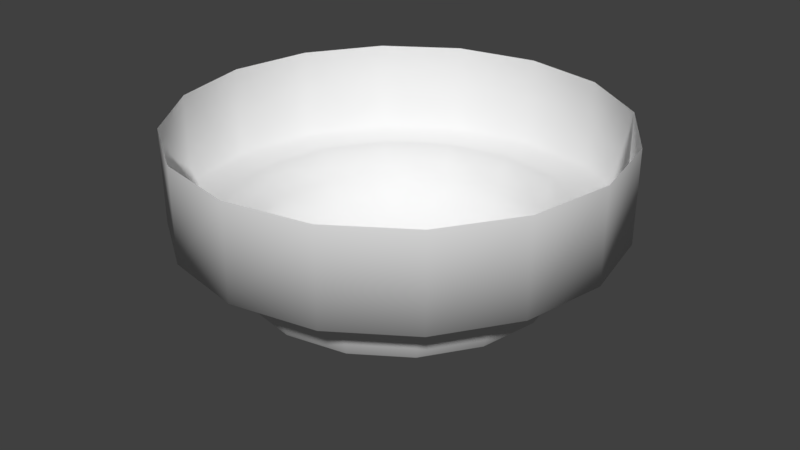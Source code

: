 # Source: Ceiling_Speaker.blend  (saved by Blender 2.78.0; exported with 4.5.12 LTS)
import bpy
from mathutils import Matrix  # noqa: F401  (used for matrix-valued properties, if any)

bpy.ops.wm.read_factory_settings(use_empty=True)
scene = bpy.context.scene
scene.name = 'Scene'

# ---- collections
col_collection_5 = bpy.data.collections.new('Collection 5'); scene.collection.children.link(col_collection_5)

# ---- materials (node trees are filled in below, after node groups)
mat_hospital_floor_material = bpy.data.materials.new('Hospital_Floor_Material')
mat_hospital_floor_material.alpha_threshold = 0.0
mat_hospital_floor_material.use_transparent_shadow = False
mat_hospital_floor_material.roughness = 0.5
mat_hospital_ceiling_material = bpy.data.materials.new('Hospital_Ceiling_Material')
mat_hospital_ceiling_material.alpha_threshold = 0.0
mat_hospital_ceiling_material.use_transparent_shadow = False
mat_hospital_ceiling_material.roughness = 0.5

# ---- material node trees

# ---- world
world_world = bpy.data.worlds.new('World'); scene.world = world_world
world_world.color = (0.05088, 0.05088, 0.05088)
world_world.use_sun_shadow = False
world_world.sun_shadow_jitter_overblur = 0.0
world_world.cycles.sampling_method = 'MANUAL'

# ---- meshes
me_plane = bpy.data.meshes.new('Plane')
me_plane.from_pydata([(-3.941e-08, 0.1, 2.637), (-0.03827, 0.09239, 2.637), (-0.07071, 0.07071, 2.637), (-0.09239, 0.03827, 2.637), (-0.1, 5.22e-09, 2.637), (-0.09239, -0.03827, 2.637), (-0.07071, -0.07071, 2.637), (-0.03827, -0.09239, 2.637), (-5.451e-08, -0.1, 2.637), (0.03827, -0.09239, 2.637), (0.07071, -0.07071, 2.637), (0.09239, -0.03827, 2.637), (0.1, 1.078e-08, 2.637), (0.09239, 0.03827, 2.637), (0.07071, 0.07071, 2.637), (0.03827, 0.09239, 2.637), (-3.941e-08, 0.1, 2.594), (-0.03827, 0.09239, 2.594), (-0.07071, 0.07071, 2.594), (-0.09239, 0.03827, 2.594), (-0.1, 5.22e-09, 2.594), (-0.09239, -0.03827, 2.594), (-0.07071, -0.07071, 2.594), (-0.03827, -0.09239, 2.594), (-5.451e-08, -0.1, 2.594), (0.03827, -0.09239, 2.594), (0.07071, -0.07071, 2.594), (0.09239, -0.03827, 2.594), (0.1, 1.078e-08, 2.594), (0.09239, 0.03827, 2.594), (0.07071, 0.07071, 2.594), (0.03827, 0.09239, 2.594), (-4.146e-08, 0.08, 2.594), (-0.03061, 0.07391, 2.594), (-0.05657, 0.05657, 2.594), (-0.07391, 0.03061, 2.594), (-0.08, 6.504e-09, 2.594), (-0.07391, -0.03061, 2.594), (-0.05657, -0.05657, 2.594), (-0.03061, -0.07391, 2.594), (-5.354e-08, -0.08, 2.594), (0.03061, -0.07391, 2.594), (0.05657, -0.05657, 2.594), (0.07391, -0.03061, 2.594), (0.08, 1.095e-08, 2.594), (0.07391, 0.03061, 2.594), (0.05657, 0.05657, 2.594), (0.03061, 0.07391, 2.594), (-4.78e-08, 1.257e-08, 2.538), (-4.687e-08, 1.257e-08, 2.538), (-4.687e-08, 8.846e-09, 2.538), (-4.687e-08, 8.846e-09, 2.538), (-4.687e-08, 9.777e-09, 2.538), (-4.687e-08, 8.846e-09, 2.538), (-4.687e-08, 8.846e-09, 2.538), (-4.687e-08, 1.257e-08, 2.538), (-4.78e-08, 1.257e-08, 2.538), (-4.687e-08, 1.257e-08, 2.538), (-4.687e-08, 8.846e-09, 2.538), (-4.687e-08, 8.846e-09, 2.538), (-4.687e-08, 9.777e-09, 2.538), (-4.687e-08, 8.846e-09, 2.538), (-4.687e-08, 8.846e-09, 2.538), (-4.687e-08, 1.257e-08, 2.538), (0.07122, 1.001e-08, 2.566), (0.06579, 0.02725, 2.566), (-0.06579, -0.02725, 2.566), (-0.05036, -0.05036, 2.566), (0.05036, 0.05036, 2.566), (-0.02725, -0.06579, 2.566), (0.02725, 0.06579, 2.566), (-5.172e-08, -0.07122, 2.566), (-4.097e-08, 0.07122, 2.566), (-0.02725, 0.06579, 2.566), (0.02725, -0.06579, 2.566), (-0.05036, 0.05036, 2.566), (0.05036, -0.05036, 2.566), (-0.06579, 0.02725, 2.566), (0.06579, -0.02725, 2.566), (-0.07122, 6.045e-09, 2.566), (0.06985, 0.02893, 2.578), (-0.05346, -0.05346, 2.578), (0.05346, 0.05346, 2.578), (-0.02893, -0.06985, 2.578), (0.02893, 0.06985, 2.578), (-5.307e-08, -0.0756, 2.578), (-0.02893, 0.06985, 2.578), (0.02893, -0.06985, 2.578), (-0.05346, 0.05346, 2.578), (0.05346, -0.05346, 2.578), (-0.06985, 0.02893, 2.578), (0.06985, -0.02893, 2.578), (-0.0756, 6.217e-09, 2.578), (0.0756, 1.042e-08, 2.578), (-0.06985, -0.02893, 2.578), (-4.166e-08, 0.0756, 2.578), (0.05341, 9.754e-09, 2.554), (-0.04935, -0.02044, 2.554), (-4.277e-08, 0.05341, 2.554), (0.04935, 0.02044, 2.554), (-0.03777, -0.03777, 2.554), (0.03777, 0.03777, 2.554), (-0.02044, -0.04935, 2.554), (0.02044, 0.04935, 2.554), (-5.083e-08, -0.05341, 2.554), (-0.02044, 0.04935, 2.554), (0.02044, -0.04935, 2.554), (-0.03777, 0.03777, 2.554), (0.03777, -0.03777, 2.554), (-0.04935, 0.02044, 2.554), (0.04935, -0.02044, 2.554), (-0.05341, 6.782e-09, 2.554)], [], [(2, 1, 17, 18), (10, 9, 25, 26), (3, 2, 18, 19), (11, 10, 26, 27), (4, 3, 19, 20), (12, 11, 27, 28), (5, 4, 20, 21), (13, 12, 28, 29), (6, 5, 21, 22), (14, 13, 29, 30), (7, 6, 22, 23), (15, 14, 30, 31), (8, 7, 23, 24), (1, 0, 16, 17), (0, 15, 31, 16), (9, 8, 24, 25), (24, 23, 39, 40), (17, 16, 32, 33), (16, 31, 47, 32), (25, 24, 40, 41), (18, 17, 33, 34), (26, 25, 41, 42), (19, 18, 34, 35), (27, 26, 42, 43), (20, 19, 35, 36), (28, 27, 43, 44), (21, 20, 36, 37), (29, 28, 44, 45), (22, 21, 37, 38), (30, 29, 45, 46), (23, 22, 38, 39), (31, 30, 46, 47), (99, 96, 60, 61), (100, 97, 53, 54), (101, 99, 61, 62), (102, 100, 54, 55), (103, 101, 62, 63), (104, 102, 55, 56), (105, 98, 48, 49), (98, 103, 63, 48), (106, 104, 56, 57), (107, 105, 49, 50), (108, 106, 57, 58), (109, 107, 50, 51), (110, 108, 58, 59), (111, 109, 51, 52), (96, 110, 59, 60), (97, 111, 52, 53), (94, 92, 79, 66), (93, 91, 78, 64), (92, 90, 77, 79), (91, 89, 76, 78), (90, 88, 75, 77), (89, 87, 74, 76), (88, 86, 73, 75), (87, 85, 71, 74), (95, 84, 70, 72), (86, 95, 72, 73), (85, 83, 69, 71), (84, 82, 68, 70), (83, 81, 67, 69), (82, 80, 65, 68), (81, 94, 66, 67), (80, 93, 64, 65), (45, 44, 93, 80), (38, 37, 94, 81), (46, 45, 80, 82), (39, 38, 81, 83), (47, 46, 82, 84), (40, 39, 83, 85), (33, 32, 95, 86), (32, 47, 84, 95), (41, 40, 85, 87), (34, 33, 86, 88), (42, 41, 87, 89), (35, 34, 88, 90), (43, 42, 89, 91), (36, 35, 90, 92), (44, 43, 91, 93), (37, 36, 92, 94), (66, 79, 111, 97), (64, 78, 110, 96), (79, 77, 109, 111), (78, 76, 108, 110), (77, 75, 107, 109), (76, 74, 106, 108), (75, 73, 105, 107), (74, 71, 104, 106), (72, 70, 103, 98), (73, 72, 98, 105), (71, 69, 102, 104), (70, 68, 101, 103), (69, 67, 100, 102), (68, 65, 99, 101), (67, 66, 97, 100), (65, 64, 96, 99)])
me_plane.polygons.foreach_set('use_smooth', [True] * 96)
_uv = me_plane.uv_layers.new(name='UVMap')
_uv.uv.foreach_set('vector', [0.1464, 0.1464, 0.3087, 0.03806, 0.3087, 0.03806, 0.1464, 0.1464, 0.8536, 0.8536, 0.6913, 0.9619, 0.6913, 0.9619, 0.8536, 0.8536, 0.03806, 0.3087, 0.1464, 0.1464, 0.1464, 0.1464, 0.03806, 0.3087, 0.9619, 0.6913, 0.8536, 0.8536, 0.8536, 0.8536, 0.9619, 0.6913, 0.0, 0.5, 0.03806, 0.3087, 0.03806, 0.3087, 0.0, 0.5, 1.0, 0.5, 0.9619, 0.6913, 0.9619, 0.6913, 1.0, 0.5, 0.03806, 0.6913, 0.0, 0.5, 0.0, 0.5, 0.03806, 0.6913, 0.9619, 0.3087, 1.0, 0.5, 1.0, 0.5, 0.9619, 0.3087, 0.1464, 0.8536, 0.03806, 0.6913, 0.03806, 0.6913, 0.1464, 0.8536, 0.8536, 0.1464, 0.9619, 0.3087, 0.9619, 0.3087, 0.8536, 0.1464, 0.3087, 0.9619, 0.1464, 0.8536, 0.1464, 0.8536, 0.3087, 0.9619, 0.6913, 0.03806, 0.8536, 0.1464, 0.8536, 0.1464, 0.6913, 0.03806, 0.5, 1.0, 0.3087, 0.9619, 0.3087, 0.9619, 0.5, 1.0, 0.3087, 0.03806, 0.5, 0.0, 0.5, 0.0, 0.3087, 0.03806, 0.5, 0.0, 0.6913, 0.03806, 0.6913, 0.03806, 0.5, 0.0, 0.6913, 0.9619, 0.5, 1.0, 0.5, 1.0, 0.6913, 0.9619, 0.5, 1.0, 0.3087, 0.9619, 0.3469, 0.8696, 0.5, 0.9, 0.3087, 0.03806, 0.5, 0.0, 0.5, 0.1, 0.3469, 0.1304, 0.5, 0.0, 0.6913, 0.03806, 0.6531, 0.1304, 0.5, 0.1, 0.6913, 0.9619, 0.5, 1.0, 0.5, 0.9, 0.6531, 0.8696, 0.1464, 0.1464, 0.3087, 0.03806, 0.3469, 0.1304, 0.2172, 0.2172, 0.8536, 0.8536, 0.6913, 0.9619, 0.6531, 0.8696, 0.7828, 0.7828, 0.03806, 0.3087, 0.1464, 0.1464, 0.2172, 0.2172, 0.1304, 0.3469, 0.9619, 0.6913, 0.8536, 0.8536, 0.7828, 0.7828, 0.8696, 0.6531, 0.0, 0.5, 0.03806, 0.3087, 0.1304, 0.3469, 0.1, 0.5, 1.0, 0.5, 0.9619, 0.6913, 0.8696, 0.6531, 0.9, 0.5, 0.03806, 0.6913, 0.0, 0.5, 0.1, 0.5, 0.1304, 0.6531, 0.9619, 0.3087, 1.0, 0.5, 0.9, 0.5, 0.8696, 0.3469, 0.1464, 0.8536, 0.03806, 0.6913, 0.1304, 0.6531, 0.2172, 0.7828, 0.8536, 0.1464, 0.9619, 0.3087, 0.8696, 0.3469, 0.7828, 0.2172, 0.3087, 0.9619, 0.1464, 0.8536, 0.2172, 0.7828, 0.3469, 0.8696, 0.6913, 0.03806, 0.8536, 0.1464, 0.7828, 0.2172, 0.6531, 0.1304, 0.6645, 0.4319, 0.678, 0.5, 0.5, 0.5, 0.5, 0.5, 0.3741, 0.6259, 0.3355, 0.5681, 0.5, 0.5, 0.5, 0.5, 0.6259, 0.3741, 0.6645, 0.4319, 0.5, 0.5, 0.5, 0.5, 0.4319, 0.6645, 0.3741, 0.6259, 0.5, 0.5, 0.5, 0.5, 0.5681, 0.3355, 0.6259, 0.3741, 0.5, 0.5, 0.5, 0.5, 0.5, 0.678, 0.4319, 0.6645, 0.5, 0.5, 0.5, 0.5, 0.4319, 0.3355, 0.5, 0.322, 0.5, 0.5, 0.5, 0.5, 0.5, 0.322, 0.5681, 0.3355, 0.5, 0.5, 0.5, 0.5, 0.5681, 0.6645, 0.5, 0.678, 0.5, 0.5, 0.5, 0.5, 0.3741, 0.3741, 0.4319, 0.3355, 0.5, 0.5, 0.5, 0.5, 0.6259, 0.6259, 0.5681, 0.6645, 0.5, 0.5, 0.5, 0.5, 0.3355, 0.4319, 0.3741, 0.3741, 0.5, 0.5, 0.5, 0.5, 0.6645, 0.5681, 0.6259, 0.6259, 0.5, 0.5, 0.5, 0.5, 0.322, 0.5, 0.3355, 0.4319, 0.5, 0.5, 0.5, 0.5, 0.678, 0.5, 0.6645, 0.5681, 0.5, 0.5, 0.5, 0.5, 0.3355, 0.5681, 0.322, 0.5, 0.5, 0.5, 0.5, 0.5, 0.1766, 0.6339, 0.15, 0.5, 0.2261, 0.5, 0.2469, 0.6048, 0.85, 0.5, 0.8234, 0.6339, 0.7531, 0.6048, 0.7739, 0.5, 0.15, 0.5, 0.1766, 0.3661, 0.2469, 0.3952, 0.2261, 0.5, 0.8234, 0.6339, 0.7475, 0.7475, 0.6937, 0.6937, 0.7531, 0.6048, 0.1766, 0.3661, 0.2525, 0.2525, 0.3063, 0.3063, 0.2469, 0.3952, 0.7475, 0.7475, 0.6339, 0.8234, 0.6048, 0.7531, 0.6937, 0.6937, 0.2525, 0.2525, 0.3661, 0.1766, 0.3952, 0.2469, 0.3063, 0.3063, 0.6339, 0.8234, 0.5, 0.85, 0.5, 0.7739, 0.6048, 0.7531, 0.5, 0.15, 0.6339, 0.1766, 0.6048, 0.2469, 0.5, 0.2261, 0.3661, 0.1766, 0.5, 0.15, 0.5, 0.2261, 0.3952, 0.2469, 0.5, 0.85, 0.3661, 0.8234, 0.3952, 0.7531, 0.5, 0.7739, 0.6339, 0.1766, 0.7475, 0.2525, 0.6937, 0.3063, 0.6048, 0.2469, 0.3661, 0.8234, 0.2525, 0.7475, 0.3063, 0.6937, 0.3952, 0.7531, 0.7475, 0.2525, 0.8234, 0.3661, 0.7531, 0.3952, 0.6937, 0.3063, 0.2525, 0.7475, 0.1766, 0.6339, 0.2469, 0.6048, 0.3063, 0.6937, 0.8234, 0.3661, 0.85, 0.5, 0.7739, 0.5, 0.7531, 0.3952, 0.8696, 0.3469, 0.9, 0.5, 0.85, 0.5, 0.8234, 0.3661, 0.2172, 0.7828, 0.1304, 0.6531, 0.1766, 0.6339, 0.2525, 0.7475, 0.7828, 0.2172, 0.8696, 0.3469, 0.8234, 0.3661, 0.7475, 0.2525, 0.3469, 0.8696, 0.2172, 0.7828, 0.2525, 0.7475, 0.3661, 0.8234, 0.6531, 0.1304, 0.7828, 0.2172, 0.7475, 0.2525, 0.6339, 0.1766, 0.5, 0.9, 0.3469, 0.8696, 0.3661, 0.8234, 0.5, 0.85, 0.3469, 0.1304, 0.5, 0.1, 0.5, 0.15, 0.3661, 0.1766, 0.5, 0.1, 0.6531, 0.1304, 0.6339, 0.1766, 0.5, 0.15, 0.6531, 0.8696, 0.5, 0.9, 0.5, 0.85, 0.6339, 0.8234, 0.2172, 0.2172, 0.3469, 0.1304, 0.3661, 0.1766, 0.2525, 0.2525, 0.7828, 0.7828, 0.6531, 0.8696, 0.6339, 0.8234, 0.7475, 0.7475, 0.1304, 0.3469, 0.2172, 0.2172, 0.2525, 0.2525, 0.1766, 0.3661, 0.8696, 0.6531, 0.7828, 0.7828, 0.7475, 0.7475, 0.8234, 0.6339, 0.1, 0.5, 0.1304, 0.3469, 0.1766, 0.3661, 0.15, 0.5, 0.9, 0.5, 0.8696, 0.6531, 0.8234, 0.6339, 0.85, 0.5, 0.1304, 0.6531, 0.1, 0.5, 0.15, 0.5, 0.1766, 0.6339, 0.2469, 0.6048, 0.2261, 0.5, 0.322, 0.5, 0.3355, 0.5681, 0.7739, 0.5, 0.7531, 0.6048, 0.6645, 0.5681, 0.678, 0.5, 0.2261, 0.5, 0.2469, 0.3952, 0.3355, 0.4319, 0.322, 0.5, 0.7531, 0.6048, 0.6937, 0.6937, 0.6259, 0.6259, 0.6645, 0.5681, 0.2469, 0.3952, 0.3063, 0.3063, 0.3741, 0.3741, 0.3355, 0.4319, 0.6937, 0.6937, 0.6048, 0.7531, 0.5681, 0.6645, 0.6259, 0.6259, 0.3063, 0.3063, 0.3952, 0.2469, 0.4319, 0.3355, 0.3741, 0.3741, 0.6048, 0.7531, 0.5, 0.7739, 0.5, 0.678, 0.5681, 0.6645, 0.5, 0.2261, 0.6048, 0.2469, 0.5681, 0.3355, 0.5, 0.322, 0.3952, 0.2469, 0.5, 0.2261, 0.5, 0.322, 0.4319, 0.3355, 0.5, 0.7739, 0.3952, 0.7531, 0.4319, 0.6645, 0.5, 0.678, 0.6048, 0.2469, 0.6937, 0.3063, 0.6259, 0.3741, 0.5681, 0.3355, 0.3952, 0.7531, 0.3063, 0.6937, 0.3741, 0.6259, 0.4319, 0.6645, 0.6937, 0.3063, 0.7531, 0.3952, 0.6645, 0.4319, 0.6259, 0.3741, 0.3063, 0.6937, 0.2469, 0.6048, 0.3355, 0.5681, 0.3741, 0.6259, 0.7531, 0.3952, 0.7739, 0.5, 0.678, 0.5, 0.6645, 0.4319])
me_plane.materials.append(mat_hospital_floor_material)
me_plane.materials.append(mat_hospital_ceiling_material)
me_plane.use_remesh_preserve_volume = False
me_plane.use_remesh_preserve_attributes = False
me_plane.use_mirror_vertex_groups = False
me_plane.update()

# ---- objects
ob_plane = bpy.data.objects.new('Plane', me_plane)

# ---- transforms, parenting, visibility, modifiers, constraints
ob_plane.location = (0.0, 0.0, 0.0)
ob_plane.lineart.crease_threshold = 0.0

# ---- collection membership
col_collection_5.objects.link(ob_plane)

# ---- scene / render settings (as saved in the file)
scene.frame_start = 1; scene.frame_end = 250; scene.frame_set(35)
scene.render.engine = 'BLENDER_EEVEE_NEXT'
scene.render.resolution_percentage = 50
scene.render.dither_intensity = 0.0
scene.cycles.use_denoising = False
scene.cycles.samples = 128
scene.cycles.sampling_pattern = 'TABULATED_SOBOL'
scene.cycles.light_sampling_threshold = 0.0
scene.cycles.use_adaptive_sampling = False
scene.cycles.use_light_tree = False
scene.cycles.blur_glossy = 0.0
scene.cycles.sample_clamp_indirect = 0.0
scene.view_settings.view_transform = 'Standard'
bpy.context.view_layer.update()

# ---- added for rendering (the .blend has no active camera and no usable light): camera, sun
cam_auto = bpy.data.cameras.new('AutoCamera')
cam_auto.lens = 50.0
cam_auto.sensor_width = 36.0
cam_auto.clip_end = 1000.0
ob_auto_camera = bpy.data.objects.new('AutoCamera', cam_auto)
scene.collection.objects.link(ob_auto_camera)
ob_auto_camera.location = (0.277206, -0.332648, 2.80957)
ob_auto_camera.rotation_euler = (1.09748, -7.21219e-08, 0.694738)
scene.camera = ob_auto_camera
light_auto_sun = bpy.data.lights.new('AutoSun', 'SUN')
light_auto_sun.energy = 3.0
light_auto_sun.angle = 0.0523599
ob_auto_sun = bpy.data.objects.new('AutoSun', light_auto_sun)
scene.collection.objects.link(ob_auto_sun)
ob_auto_sun.rotation_euler = (0.872665, 0.174533, 0.523599)
bpy.context.view_layer.update()
